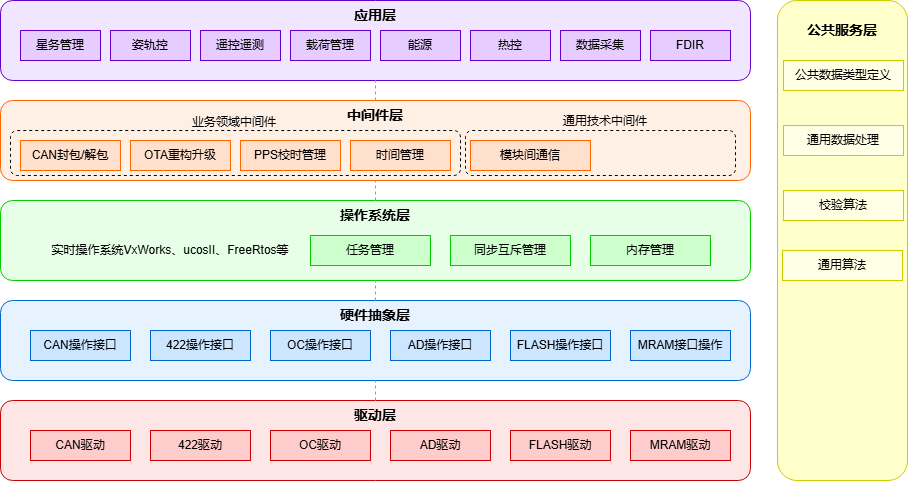

The diagram above was exported from draw.io. Its source (the exported page's mxGraphModel, read from the mxfile embedded in the PNG):
<mxGraphModel dx="1213" dy="686" grid="1" gridSize="10" guides="1" tooltips="1" connect="1" arrows="1" fold="1" page="1" pageScale="1" pageWidth="827" pageHeight="1169" math="0" shadow="0">
  <root>
    <mxCell id="0" />
    <mxCell id="1" parent="0" />
    <mxCell id="7sLU4IdClkXysBaz2AyS-2" parent="1" style="rounded=1;whiteSpace=wrap;html=1;fillColor=#FFE6E6;strokeColor=#CC0000;fontSize=14;fontStyle=1;" value="驱动层&lt;div&gt;&lt;br&gt;&lt;/div&gt;&lt;div&gt;&lt;br&gt;&lt;/div&gt;&lt;div&gt;&lt;br&gt;&lt;/div&gt;" vertex="1">
      <mxGeometry height="80" width="750" x="340" y="730" as="geometry" />
    </mxCell>
    <mxCell id="7sLU4IdClkXysBaz2AyS-3" parent="1" style="rounded=0;whiteSpace=wrap;html=1;fillColor=#FFCCCC;strokeColor=#CC0000;" value="CAN驱动" vertex="1">
      <mxGeometry height="30" width="100" x="370" y="760" as="geometry" />
    </mxCell>
    <mxCell id="7sLU4IdClkXysBaz2AyS-4" parent="1" style="rounded=0;whiteSpace=wrap;html=1;fillColor=#FFCCCC;strokeColor=#CC0000;" value="422驱动" vertex="1">
      <mxGeometry height="30" width="100" x="490" y="760" as="geometry" />
    </mxCell>
    <mxCell id="7sLU4IdClkXysBaz2AyS-5" parent="1" style="rounded=0;whiteSpace=wrap;html=1;fillColor=#FFCCCC;strokeColor=#CC0000;" value="OC驱动" vertex="1">
      <mxGeometry height="30" width="100" x="610" y="760" as="geometry" />
    </mxCell>
    <mxCell id="7sLU4IdClkXysBaz2AyS-6" parent="1" style="rounded=0;whiteSpace=wrap;html=1;fillColor=#FFCCCC;strokeColor=#CC0000;" value="AD驱动" vertex="1">
      <mxGeometry height="30" width="100" x="730" y="760" as="geometry" />
    </mxCell>
    <mxCell id="7sLU4IdClkXysBaz2AyS-7" parent="1" style="rounded=0;whiteSpace=wrap;html=1;fillColor=#FFCCCC;strokeColor=#CC0000;" value="FLASH驱动" vertex="1">
      <mxGeometry height="30" width="100" x="850" y="760" as="geometry" />
    </mxCell>
    <mxCell id="7sLU4IdClkXysBaz2AyS-8" parent="1" style="rounded=1;whiteSpace=wrap;html=1;fillColor=#E6F3FF;strokeColor=#0066CC;fontSize=14;fontStyle=1;" value="硬件抽象层&lt;div&gt;&lt;br&gt;&lt;/div&gt;&lt;div&gt;&lt;br&gt;&lt;/div&gt;&lt;div&gt;&lt;br&gt;&lt;/div&gt;" vertex="1">
      <mxGeometry height="80" width="750" x="340" y="630" as="geometry" />
    </mxCell>
    <mxCell id="7sLU4IdClkXysBaz2AyS-9" parent="1" style="rounded=0;whiteSpace=wrap;html=1;fillColor=#CCE6FF;strokeColor=#0066CC;" value="CAN操作接口" vertex="1">
      <mxGeometry height="30" width="100" x="370" y="660" as="geometry" />
    </mxCell>
    <mxCell id="7sLU4IdClkXysBaz2AyS-10" parent="1" style="rounded=0;whiteSpace=wrap;html=1;fillColor=#CCE6FF;strokeColor=#0066CC;" value="422操作接口" vertex="1">
      <mxGeometry height="30" width="100" x="490" y="660" as="geometry" />
    </mxCell>
    <mxCell id="7sLU4IdClkXysBaz2AyS-11" parent="1" style="rounded=0;whiteSpace=wrap;html=1;fillColor=#CCE6FF;strokeColor=#0066CC;" value="OC操作接口" vertex="1">
      <mxGeometry height="30" width="100" x="610" y="660" as="geometry" />
    </mxCell>
    <mxCell id="7sLU4IdClkXysBaz2AyS-12" parent="1" style="rounded=0;whiteSpace=wrap;html=1;fillColor=#CCE6FF;strokeColor=#0066CC;" value="AD操作接口" vertex="1">
      <mxGeometry height="30" width="100" x="730" y="660" as="geometry" />
    </mxCell>
    <mxCell id="7sLU4IdClkXysBaz2AyS-13" parent="1" style="rounded=0;whiteSpace=wrap;html=1;fillColor=#CCE6FF;strokeColor=#0066CC;" value="FLASH操作接口" vertex="1">
      <mxGeometry height="30" width="100" x="850" y="660" as="geometry" />
    </mxCell>
    <mxCell id="7sLU4IdClkXysBaz2AyS-14" parent="1" style="rounded=1;whiteSpace=wrap;html=1;fillColor=#E6FFE6;strokeColor=#00CC00;fontSize=14;fontStyle=1;" value="操作系统层&lt;div&gt;&lt;br&gt;&lt;/div&gt;&lt;div&gt;&lt;br&gt;&lt;/div&gt;&lt;div&gt;&lt;br&gt;&lt;/div&gt;" vertex="1">
      <mxGeometry height="80" width="750" x="340" y="530" as="geometry" />
    </mxCell>
    <mxCell id="7sLU4IdClkXysBaz2AyS-15" parent="1" style="rounded=0;whiteSpace=wrap;html=1;fillColor=#CCFFCC;strokeColor=#00CC00;" value="任务管理" vertex="1">
      <mxGeometry height="30" width="120" x="650" y="565" as="geometry" />
    </mxCell>
    <mxCell id="7sLU4IdClkXysBaz2AyS-16" parent="1" style="rounded=0;whiteSpace=wrap;html=1;fillColor=#CCFFCC;strokeColor=#00CC00;" value="同步互斥管理" vertex="1">
      <mxGeometry height="30" width="120" x="790" y="565" as="geometry" />
    </mxCell>
    <mxCell id="7sLU4IdClkXysBaz2AyS-17" parent="1" style="rounded=0;whiteSpace=wrap;html=1;fillColor=#CCFFCC;strokeColor=#00CC00;" value="内存管理" vertex="1">
      <mxGeometry height="30" width="120" x="930" y="565" as="geometry" />
    </mxCell>
    <mxCell id="7sLU4IdClkXysBaz2AyS-18" parent="1" style="rounded=1;whiteSpace=wrap;html=1;fillColor=#FFF0E6;strokeColor=#FF6600;fontSize=14;fontStyle=1;" value="中间件层&lt;div&gt;&lt;br&gt;&lt;/div&gt;&lt;div&gt;&lt;br&gt;&lt;/div&gt;&lt;div&gt;&lt;br&gt;&lt;/div&gt;" vertex="1">
      <mxGeometry height="80" width="750" x="340" y="430" as="geometry" />
    </mxCell>
    <mxCell id="7sLU4IdClkXysBaz2AyS-19" parent="1" style="rounded=0;whiteSpace=wrap;html=1;fillColor=#FFE0CC;strokeColor=#FF6600;" value="CAN封包/解包" vertex="1">
      <mxGeometry height="30" width="100" x="360" y="470" as="geometry" />
    </mxCell>
    <mxCell id="7sLU4IdClkXysBaz2AyS-20" parent="1" style="rounded=0;whiteSpace=wrap;html=1;fillColor=#FFE0CC;strokeColor=#FF6600;" value="OTA重构升级" vertex="1">
      <mxGeometry height="30" width="100" x="470" y="470" as="geometry" />
    </mxCell>
    <mxCell id="7sLU4IdClkXysBaz2AyS-21" parent="1" style="rounded=0;whiteSpace=wrap;html=1;fillColor=#FFE0CC;strokeColor=#FF6600;" value="模块间通信" vertex="1">
      <mxGeometry height="30" width="120" x="810" y="470" as="geometry" />
    </mxCell>
    <mxCell id="7sLU4IdClkXysBaz2AyS-22" parent="1" style="rounded=1;whiteSpace=wrap;html=1;fillColor=#F0E6FF;strokeColor=#6600CC;fontSize=14;fontStyle=1;" value="应用层&lt;div&gt;&lt;br&gt;&lt;/div&gt;&lt;div&gt;&lt;br&gt;&lt;/div&gt;&lt;div&gt;&lt;br&gt;&lt;/div&gt;" vertex="1">
      <mxGeometry height="80" width="750" x="340" y="330" as="geometry" />
    </mxCell>
    <mxCell id="7sLU4IdClkXysBaz2AyS-23" parent="1" style="rounded=0;whiteSpace=wrap;html=1;fillColor=#E6CCFF;strokeColor=#6600CC;" value="星务管理" vertex="1">
      <mxGeometry height="30" width="80" x="360" y="360" as="geometry" />
    </mxCell>
    <mxCell id="7sLU4IdClkXysBaz2AyS-24" parent="1" style="rounded=0;whiteSpace=wrap;html=1;fillColor=#E6CCFF;strokeColor=#6600CC;" value="姿轨控" vertex="1">
      <mxGeometry height="30" width="80" x="450" y="360" as="geometry" />
    </mxCell>
    <mxCell id="7sLU4IdClkXysBaz2AyS-25" parent="1" style="rounded=0;whiteSpace=wrap;html=1;fillColor=#E6CCFF;strokeColor=#6600CC;" value="遥控遥测" vertex="1">
      <mxGeometry height="30" width="80" x="540" y="360" as="geometry" />
    </mxCell>
    <mxCell id="7sLU4IdClkXysBaz2AyS-26" parent="1" style="rounded=0;whiteSpace=wrap;html=1;fillColor=#E6CCFF;strokeColor=#6600CC;" value="载荷管理" vertex="1">
      <mxGeometry height="30" width="80" x="630" y="360" as="geometry" />
    </mxCell>
    <mxCell id="7sLU4IdClkXysBaz2AyS-27" parent="1" style="rounded=0;whiteSpace=wrap;html=1;fillColor=#E6CCFF;strokeColor=#6600CC;" value="能源" vertex="1">
      <mxGeometry height="30" width="80" x="720" y="360" as="geometry" />
    </mxCell>
    <mxCell id="7sLU4IdClkXysBaz2AyS-28" parent="1" style="rounded=0;whiteSpace=wrap;html=1;fillColor=#E6CCFF;strokeColor=#6600CC;" value="热控" vertex="1">
      <mxGeometry height="30" width="80" x="810" y="360" as="geometry" />
    </mxCell>
    <mxCell id="7sLU4IdClkXysBaz2AyS-29" parent="1" style="rounded=0;whiteSpace=wrap;html=1;fillColor=#E6CCFF;strokeColor=#6600CC;" value="数据采集" vertex="1">
      <mxGeometry height="30" width="80" x="900" y="360" as="geometry" />
    </mxCell>
    <mxCell id="7sLU4IdClkXysBaz2AyS-30" parent="1" style="rounded=0;whiteSpace=wrap;html=1;fillColor=#E6CCFF;strokeColor=#6600CC;" value="FDIR" vertex="1">
      <mxGeometry height="30" width="80" x="990" y="360" as="geometry" />
    </mxCell>
    <mxCell id="7sLU4IdClkXysBaz2AyS-31" parent="1" style="rounded=1;whiteSpace=wrap;html=1;fillColor=#FFFFCC;strokeColor=#CCCC00;fontSize=14;fontStyle=1;" value="公共服务层&lt;div&gt;&lt;br&gt;&lt;/div&gt;&lt;div&gt;&lt;br&gt;&lt;/div&gt;&lt;div&gt;&lt;br&gt;&lt;/div&gt;&lt;div&gt;&lt;br&gt;&lt;/div&gt;&lt;div&gt;&lt;br&gt;&lt;/div&gt;&lt;div&gt;&lt;br&gt;&lt;/div&gt;&lt;div&gt;&lt;br&gt;&lt;/div&gt;&lt;div&gt;&lt;br&gt;&lt;/div&gt;&lt;div&gt;&lt;br&gt;&lt;/div&gt;&lt;div&gt;&lt;br&gt;&lt;/div&gt;&lt;div&gt;&lt;br&gt;&lt;/div&gt;&lt;div&gt;&lt;br&gt;&lt;/div&gt;&lt;div&gt;&lt;br&gt;&lt;/div&gt;&lt;div&gt;&lt;br&gt;&lt;/div&gt;&lt;div&gt;&lt;br&gt;&lt;/div&gt;&lt;div&gt;&lt;br&gt;&lt;/div&gt;&lt;div&gt;&lt;br&gt;&lt;/div&gt;&lt;div&gt;&lt;br&gt;&lt;/div&gt;&lt;div&gt;&lt;br&gt;&lt;/div&gt;&lt;div&gt;&lt;br&gt;&lt;/div&gt;&lt;div&gt;&lt;br&gt;&lt;/div&gt;&lt;div&gt;&lt;br&gt;&lt;/div&gt;&lt;div&gt;&lt;br&gt;&lt;/div&gt;&lt;div&gt;&lt;br&gt;&lt;/div&gt;&lt;div&gt;&lt;br&gt;&lt;/div&gt;" vertex="1">
      <mxGeometry height="480" width="130" x="1117" y="330" as="geometry" />
    </mxCell>
    <mxCell id="7sLU4IdClkXysBaz2AyS-32" parent="1" style="rounded=0;whiteSpace=wrap;html=1;fillColor=#FFFFE6;strokeColor=#CCCC00;" value="通用数据处理" vertex="1">
      <mxGeometry height="30" width="120" x="1123" y="455" as="geometry" />
    </mxCell>
    <mxCell id="7sLU4IdClkXysBaz2AyS-33" edge="1" parent="1" source="7sLU4IdClkXysBaz2AyS-2" style="endArrow=none;html=1;dashed=1;strokeColor=#999999;" target="7sLU4IdClkXysBaz2AyS-8">
      <mxGeometry relative="1" as="geometry" />
    </mxCell>
    <mxCell id="7sLU4IdClkXysBaz2AyS-34" edge="1" parent="1" source="7sLU4IdClkXysBaz2AyS-8" style="endArrow=none;html=1;dashed=1;strokeColor=#999999;" target="7sLU4IdClkXysBaz2AyS-14">
      <mxGeometry relative="1" as="geometry" />
    </mxCell>
    <mxCell id="7sLU4IdClkXysBaz2AyS-35" edge="1" parent="1" source="7sLU4IdClkXysBaz2AyS-14" style="endArrow=none;html=1;dashed=1;strokeColor=#999999;" target="7sLU4IdClkXysBaz2AyS-18">
      <mxGeometry relative="1" as="geometry" />
    </mxCell>
    <mxCell id="7sLU4IdClkXysBaz2AyS-36" edge="1" parent="1" source="7sLU4IdClkXysBaz2AyS-18" style="endArrow=none;html=1;dashed=1;strokeColor=#999999;" target="7sLU4IdClkXysBaz2AyS-22">
      <mxGeometry relative="1" as="geometry" />
    </mxCell>
    <mxCell id="7sLU4IdClkXysBaz2AyS-37" parent="1" style="rounded=0;whiteSpace=wrap;html=1;fillColor=#FFFFE6;strokeColor=#CCCC00;" value="公共数据类型定义" vertex="1">
      <mxGeometry height="30" width="120" x="1123" y="390" as="geometry" />
    </mxCell>
    <mxCell id="7sLU4IdClkXysBaz2AyS-38" parent="1" style="rounded=0;whiteSpace=wrap;html=1;fillColor=#FFFFE6;strokeColor=#CCCC00;" value="校验算法" vertex="1">
      <mxGeometry height="30" width="120" x="1123" y="520" as="geometry" />
    </mxCell>
    <mxCell id="7sLU4IdClkXysBaz2AyS-39" parent="1" style="rounded=0;whiteSpace=wrap;html=1;fillColor=#FFFFE6;strokeColor=#CCCC00;" value="通用算法" vertex="1">
      <mxGeometry height="30" width="120" x="1122" y="580" as="geometry" />
    </mxCell>
    <mxCell id="7sLU4IdClkXysBaz2AyS-40" parent="1" style="rounded=0;whiteSpace=wrap;html=1;fillColor=#CCE6FF;strokeColor=#0066CC;" value="MRAM接口操作" vertex="1">
      <mxGeometry height="30" width="100" x="970" y="660" as="geometry" />
    </mxCell>
    <mxCell id="7sLU4IdClkXysBaz2AyS-41" parent="1" style="rounded=0;whiteSpace=wrap;html=1;fillColor=#FFCCCC;strokeColor=#CC0000;" value="MRAM驱动" vertex="1">
      <mxGeometry height="30" width="100" x="970" y="760" as="geometry" />
    </mxCell>
    <mxCell id="7sLU4IdClkXysBaz2AyS-44" parent="1" style="rounded=1;whiteSpace=wrap;html=1;dashed=1;fillColor=none;" value="" vertex="1">
      <mxGeometry height="45" width="450" x="350" y="460" as="geometry" />
    </mxCell>
    <mxCell id="7sLU4IdClkXysBaz2AyS-42" parent="1" style="text;html=1;whiteSpace=wrap;strokeColor=none;fillColor=none;align=center;verticalAlign=middle;rounded=0;" value="实时操作系统VxWorks、ucosII、FreeRtos等" vertex="1">
      <mxGeometry height="30" width="240" x="390" y="565" as="geometry" />
    </mxCell>
    <mxCell id="7sLU4IdClkXysBaz2AyS-45" parent="1" style="rounded=0;whiteSpace=wrap;html=1;fillColor=#FFE0CC;strokeColor=#FF6600;" value="PPS校时管理" vertex="1">
      <mxGeometry height="30" width="100" x="580" y="470" as="geometry" />
    </mxCell>
    <mxCell id="7sLU4IdClkXysBaz2AyS-46" parent="1" style="text;html=1;whiteSpace=wrap;strokeColor=none;fillColor=none;align=center;verticalAlign=middle;rounded=0;" value="业务领域中间件" vertex="1">
      <mxGeometry height="30" width="90" x="529" y="437" as="geometry" />
    </mxCell>
    <mxCell id="7sLU4IdClkXysBaz2AyS-47" parent="1" style="rounded=1;whiteSpace=wrap;html=1;dashed=1;fillColor=none;" value="" vertex="1">
      <mxGeometry height="45" width="270" x="805" y="460" as="geometry" />
    </mxCell>
    <mxCell id="7sLU4IdClkXysBaz2AyS-49" parent="1" style="text;html=1;whiteSpace=wrap;strokeColor=none;fillColor=none;align=center;verticalAlign=middle;rounded=0;" value="通用技术中间件" vertex="1">
      <mxGeometry height="30" width="90" x="900" y="436" as="geometry" />
    </mxCell>
    <mxCell id="HtkT2x7mlBMnW0LAqTnq-1" parent="1" style="rounded=0;whiteSpace=wrap;html=1;fillColor=#FFE0CC;strokeColor=#FF6600;" value="时间管理" vertex="1">
      <mxGeometry height="30" width="100" x="690" y="470" as="geometry" />
    </mxCell>
  </root>
</mxGraphModel>